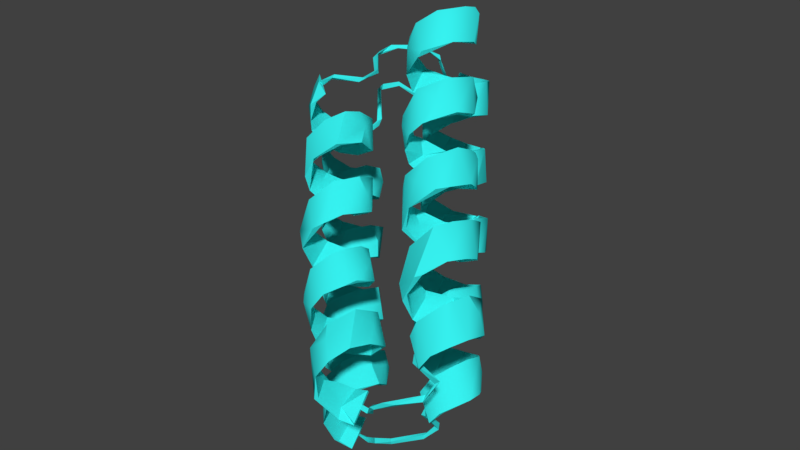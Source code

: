 # Source: dev.blend  (saved by Blender 2.79.0; exported with 4.5.12 LTS)
import bpy
from mathutils import Matrix  # noqa: F401  (used for matrix-valued properties, if any)

bpy.ops.wm.read_factory_settings(use_empty=True)
scene = bpy.context.scene
scene.name = 'Scene'

# ---- collections
col_collection_1 = bpy.data.collections.new('Collection 1'); scene.collection.children.link(col_collection_1)

# ---- materials (node trees are filled in below, after node groups)
mat_mat_d49_001 = bpy.data.materials.new('mat_D49.001')
mat_mat_d49_001.alpha_threshold = 0.0
mat_mat_d49_001.use_transparent_shadow = False
mat_mat_d49_001.diffuse_color = (0.03746, 0.8742, 0.863, 1.0)
mat_mat_d49_001.roughness = 0.5

# ---- node groups
ng_auto_smooth = bpy.data.node_groups.new('Auto Smooth', 'GeometryNodeTree')
_s = ng_auto_smooth.interface.new_socket(name='Geometry', in_out='OUTPUT', socket_type='NodeSocketGeometry')
_s = ng_auto_smooth.interface.new_socket(name='Geometry', in_out='INPUT', socket_type='NodeSocketGeometry')
_s = ng_auto_smooth.interface.new_socket(name='Angle', in_out='INPUT', socket_type='NodeSocketFloat')
_s.subtype = 'ANGLE'
_s.min_value = 0.0
_s.max_value = 3.142
ng_auto_smooth.is_modifier = True
_N = ng_auto_smooth.nodes; _L = ng_auto_smooth.links
n0 = _N.new('NodeGroupOutput'); n0.name = 'Group Output'; n0.location = (480, -100)
n1 = _N.new('NodeGroupInput'); n1.name = 'Group Input'; n1.location = (-420, -300)
n2 = _N.new('NodeGroupInput'); n2.name = 'Group Input.001'; n2.location = (-60, -100)
n3 = _N.new('GeometryNodeSetShadeSmooth'); n3.name = 'Set Shade Smooth'; n3.location = (120, -100)
n3.domain = 'EDGE'
n4 = _N.new('GeometryNodeSetShadeSmooth'); n4.name = 'Set Shade Smooth.001'; n4.location = (300, -100)
n5 = _N.new('GeometryNodeInputMeshEdgeAngle'); n5.name = 'Edge Angle'; n5.location = (-420, -220)
n6 = _N.new('GeometryNodeInputEdgeSmooth'); n6.name = 'Is Edge Smooth'; n6.location = (-60, -160)
n7 = _N.new('GeometryNodeInputShadeSmooth'); n7.name = 'Is Face Smooth'; n7.location = (-240, -340)
n8 = _N.new('FunctionNodeBooleanMath'); n8.name = 'Boolean Math'; n8.location = (-60, -220)
n9 = _N.new('FunctionNodeCompare'); n9.name = 'Compare'; n9.location = (-240, -180)
n9.operation = 'LESS_EQUAL'
_L.new(n5.outputs[0], n9.inputs[0])
_L.new(n4.outputs[0], n0.inputs[0])
_L.new(n1.outputs[1], n9.inputs[1])
_L.new(n9.outputs[0], n8.inputs[0])
_L.new(n7.outputs[0], n8.inputs[1])
_L.new(n2.outputs[0], n3.inputs[0])
_L.new(n6.outputs[0], n3.inputs[1])
_L.new(n3.outputs[0], n4.inputs[0])
_L.new(n8.outputs[0], n3.inputs[2])
n0.is_active_output = True

# ---- material node trees

# ---- world
world_world = bpy.data.worlds.new('World'); scene.world = world_world
world_world.color = (0.05088, 0.05088, 0.05088)
world_world.use_sun_shadow = False
world_world.sun_shadow_jitter_overblur = 0.0
world_world.cycles.sampling_method = 'MANUAL'

# ---- meshes
me_d49_001 = bpy.data.meshes.new('D49.001')
me_d49_001.from_pydata([(-1.261, 6.977, 14.54), (1.606, 6.691, 14.69), (1.916, 6.811, 14.51), (-1.189, 7.257, 14.33), (1.69, 7.074, 14.79), (-1.246, 7.277, 14.7), (2.36, 6.057, 14.81), (2.341, 6.364, 15.64), (2.147, 4.96, 16.42), (-1.054, 2.808, 14.08), (-1.403, 2.988, 13.22), (0.4748, 4.913, 11.06), (1.616, 5.106, 10.96), (3.839, 1.097, 12.7), (2.283, -0.4864, 11.97), (1.855, -1.538, 9.558), (7.112, 0.09173, 8.002), (5.369, -3.277, 8.71), (4.127, -3.927, 7.348), (9.212, -2.312, 4.922), (10.1, -5.911, 5.443), (12.28, -7.608, 2.92), (12.12, -9.07, 3.09), (0.9369, 3.365, 16.27), (3.177, 4.699, 11.31), (1.264, 0.5557, 7.992), (3.195, 1.69, 6.972), (5.014, 1.864, 7.186), (3.748, -3.696, 6.259), (5.232, -1.99, 3.525), (9.597, -3.865, 5.821), (6.631, -7.129, 2.524), (11.73, -9.597, 2.911), (2.001, 5.256, 16.24), (-0.2989, 2.575, 15.32), (-0.6584, 4.288, 11.49), (2.069, -0.3863, 11.55), (1.058, -0.4602, 9.756), (3.778, 1.651, 7.111), (5.679, 1.397, 7.63), (6.35, -1.79, 9.081), (4.046, -2.994, 4.665), (5.884, -1.865, 3.663), (7.749, -1.752, 3.988), (9.234, -2.917, 5.267), (7.309, -7.323, 4.508), (7.631, -6.034, 0.8195), (9.31, -5.257, 0.5658), (11.91, -5.726, 1.698), (10.14, -10.72, 0.6225), (-1.167, 3.255, 13.09), (-0.3552, 3.435, 11.53), (0.6194, 3.654, 10.5), (4.127, 3.369, 12.2), (4.602, 1.846, 11.34), (3.318, 0.5209, 12.46), (1.689, 0.7707, 7.873), (2.557, -0.09592, 7.071), (6.602, 0.07574, 8.512), (5.61, -4.173, 7.206), (8.626, -2.892, 3.489), (9.131, -5.227, 6.069), (9.763, -5.823, 5.027), (8.32, -6.43, 5.662), (8.341, -7.579, 4.177), (11.84, -6.055, 1.882), (11.5, -9.715, 2.58), (2.011, 4.307, 15.65), (3.754, -0.2052, 11.32), (4.193, -1.373, 10.46), (1.911, -0.8266, 9.813), (5.866, 0.3576, 6.202), (7.134, -1.111, 7.742), (6.265, -3.347, 8.02), (5.107, -4.556, 6.059), (4.553, -3.705, 4.858), (5.245, -3.626, 3.848), (5.859, -4.428, 2.903), (9.756, -3.749, 3.744), (9.667, -4.604, 5.195), (9.707, -7.001, 4.679), (6.923, -6.83, 2.076), (8.148, -6.702, 0.7304), (9.188, -6.633, 0.08078), (12.43, -8.938, 2.284), (12.2, -10.42, 1.587), (3.188, 4.85, 13.98), (2.094, 2.905, 14.89), (0.314, 2.453, 14.73), (0.01257, 2.12, 13.58), (-0.1329, 1.971, 12.36), (1.834, 3.701, 9.77), (3.147, 4.065, 10.76), (4.028, 3.196, 10.75), (5.275, 0.3934, 10.67), (2.059, -0.813, 8.413), (4.513, 0.7155, 6.39), (3.758, -0.2108, 5.279), (7.419, -0.5558, 6.146), (7.407, -2.316, 7.722), (7.749, -3.805, 7.542), (6.62, -3.34, 2.856), (10.91, -6.113, 4.357), (9.402, -8.65, 3.742), (7.932, -7.96, 2.955), (8.448, -8.95, 2.113), (8.097, -8.044, 1.277), (10.73, -6.248, 0.04153), (12.49, -7.091, 1.169), (13.57, -8.038, 0.7001), (12.01, -11.29, 0.7063), (4.128, 3.197, 9.285), (2.559, -2.059, 8.089), (2.446, -1.486, 6.859), (8.007, -1.281, 6.705), (8.199, -2.108, 7.272), (6.051, -4.155, 2.421), (10.97, -5.064, 3.924), (8.462, -8.397, 0.02297), (10.52, -6.968, -1.132), (13.88, -9.712, 1.385), (13.41, -10.93, 1.267), (-0.01504, 1.218, 12.01), (-0.02669, 1.94, 10.47), (1.424, 3.294, 9.047), (5.324, 2.045, 10.19), (3.067, -2.23, 9.405), (3.177, -0.7067, 5.754), (5.731, -5.491, 6.036), (5.318, -5.243, 4.321), (10.12, -3.751, 2.98), (10.43, -7.465, 4.572), (8.15, -9.026, 1.585), (12.22, -6.978, -0.5797), (12.67, -6.805, -0.485), (13.83, -8.02, 0.8536), (3.353, 4.436, 14.26), (2.848, 2.707, 14.58), (1.973, 2.843, 15.63), (1.362, 1.154, 14.02), (1.067, 1.109, 13.51), (-0.0659, 2.241, 10.0), (1.518, 4.417, 9.832), (4.457, 3.533, 10.73), (5.379, -0.01017, 10.94), (3.845, -1.785, 10.28), (5.611, 0.2459, 5.284), (7.35, -0.1817, 5.917), (7.214, -4.591, 7.512), (5.045, -5.355, 4.141), (8.538, -3.394, 2.119), (8.531, -6.473, 5.973), (9.054, -8.997, 3.63), (7.299, -8.339, 2.236), (9.861, -5.096, 0.4559), (13.22, -7.733, 2.063), (-0.3107, 1.708, 13.73), (3.747, 3.553, 9.105), (4.428, 2.907, 12.4), (3.936, -0.5247, 11.73), (5.917, 1.473, 7.661), (6.655, -1.56, 9.268), (5.487, -4.587, 7.543), (8.043, -3.245, 1.934), (7.895, -1.57, 3.762), (9.246, -7.704, -0.7894), (8.148, -6.737, -0.1018), (10.6, -10.67, 1.803), (12.66, -11.87, 0.7996), (2.646, 5.702, 13.56), (1.966, 6.372, 16.03), (12.09, -12.26, -0.1468), (11.19, -11.61, 0.1645), (10.93, -10.38, -4.183), (6.046, -10.48, -7.015), (6.713, -10.96, -6.753), (11.1, -11.62, -0.5012), (11.54, -9.949, -2.758), (9.77, -11.78, -4.165), (8.984, -12.09, -4.185), (7.931, -12.09, -5.012), (10.95, -10.11, -3.747), (9.011, -11.83, -4.318), (5.931, -10.56, -6.615), (6.777, -10.73, -6.484), (11.06, -11.16, 0.1512), (10.98, -11.07, -1.051), (11.54, -9.533, -2.912), (11.01, -9.79, -3.959), (7.98, -11.73, -5.002), (11.19, -11.19, -0.516), (11.85, -9.814, -2.5), (8.384, -12.18, -4.945), (7.138, -10.84, -6.643), (5.938, -10.85, -6.805), (5.249, -12.16, -7.264), (5.733, -11.43, -1.778), (4.147, -7.613, -4.975), (0.777, -9.49, -4.23), (1.346, -9.204, -0.4509), (1.166, -4.373, -2.089), (-3.033, -6.639, 0.5065), (-0.5959, -4.982, 3.328), (-3.751, 1.037, 7.214), (-3.849, 1.979, 4.948), (-10.17, 2.745, 6.346), (-8.861, 0.6207, 5.693), (2.119, -8.094, -0.0413), (-0.1551, -4.237, -2.645), (-2.851, -5.663, -1.729), (-0.2094, -3.657, 3.072), (-0.3274, -2.246, 2.594), (-3.89, -1.939, 6.764), (-3.263, 0.07991, 6.402), (-7.076, 1.762, 3.965), (-8.591, 0.3476, 7.954), (6.247, -11.71, -7.526), (4.253, -13.17, -3.73), (6.084, -9.831, -2.11), (6.126, -8.891, -2.686), (5.681, -8.255, -3.433), (0.6626, -9.807, -3.246), (2.121, -5.191, -0.9732), (-1.99, -6.611, 2.429), (-1.562, -1.395, 1.725), (-5.002, -1.98, 1.493), (-5.721, -3.003, 2.93), (-5.743, -3.397, 4.194), (-3.814, -1.534, 6.577), (-5.633, 2.243, 3.999), (-8.027, 1.253, 4.427), (-8.819, 0.5221, 6.512), (4.984, -11.6, -6.651), (3.643, -12.24, -3.899), (4.956, -12.58, -2.519), (4.395, -7.562, -3.713), (3.858, -7.864, -4.919), (1.637, -8.943, -4.793), (0.7875, -9.854, -1.483), (0.7261, -8.636, -0.4867), (0.8728, -7.636, 0.2706), (2.469, -6.975, -0.1119), (-1.569, -4.642, -2.593), (-2.843, -5.876, -1.204), (-2.708, -6.557, 1.026), (-1.276, -5.769, 2.827), (-1.301, -3.465, 3.895), (-0.4526, -2.449, 2.623), (-5.091, -3.111, 5.666), (-4.832, -2.782, 5.817), (-7.119, 2.781, 4.902), (-8.26, 0.635, 8.157), (4.291, -13.02, -5.478), (3.386, -11.49, -5.254), (3.826, -11.79, -2.642), (4.194, -10.93, -1.738), (2.803, -7.213, -4.236), (1.835, -5.745, -0.06771), (-2.387, -4.225, -1.223), (-3.458, -5.007, 0.1807), (-2.64, -0.6189, 2.445), (-3.332, 0.4292, 3.052), (-3.439, -1.339, 1.134), (-4.289, -0.2059, 2.398), (-5.059, -1.409, 2.105), (-5.891, -1.541, 3.025), (-5.498, -1.722, 6.444), (-4.35, 1.535, 6.542), (-3.659, 1.51, 5.246), (-4.911, 2.616, 6.278), (-8.742, 1.559, 5.679), (-9.308, 1.615, 7.27), (5.007, -8.7, -1.925), (1.803, -6.298, -3.908), (1.117, -7.354, -4.147), (0.7145, -8.72, -3.891), (-0.01218, -8.702, -2.899), (-0.5434, -8.568, -1.788), (-1.388, -8.318, -1.83), (0.333, -3.72, -0.4982), (-1.16, -4.129, -1.872), (-3.476, -3.609, -0.2914), (-3.21, -5.627, 1.93), (-2.96, -5.161, 3.244), (-1.36, -4.626, 3.482), (-1.411, -2.067, 4.062), (-6.524, -1.626, 4.094), (-5.804, -2.53, 4.97), (-7.079, -1.467, 5.885), (-6.231, -0.952, 7.35), (-3.996, 0.3531, 6.7), (-5.694, 2.556, 4.798), (-7.22, 4.053, 5.447), (-8.291, 2.881, 5.295), (-10.14, 2.383, 8.465), (4.617, -9.712, -6.407), (2.279, -11.39, -4.188), (3.161, -10.84, -1.305), (4.242, -7.492, -1.427), (3.471, -6.29, -2.758), (-0.3217, -7.168, -3.872), (0.3712, -6.604, 1.295), (0.64, -6.196, 1.549), (0.8523, -4.76, 1.258), (-1.635, -2.826, -0.7392), (-4.377, -4.94, 2.232), (-2.651, -4.169, 4.658), (-5.591, 0.1924, 2.765), (-6.524, -0.3151, 3.173), (-5.068, -0.3494, 7.366), (-4.821, 1.658, 7.932), (-9.852, 2.933, 6.367), (5.619, -9.514, -6.301), (3.571, -10.39, -5.944), (3.933, -9.335, -0.7923), (4.169, -9.074, -0.5466), (3.253, -5.939, -3.255), (0.4657, -3.521, 0.4034), (-3.817, -3.666, -0.3625), (-4.49, -4.462, 0.9023), (-3.748, -5.093, 3.556), (-1.936, -0.2745, 4.11), (-3.221, 0.6182, 2.916), (-5.209, 0.4689, 2.51), (-7.21, -1.171, 4.22), (-4.952, 3.23, 6.862), (-6.177, 3.903, 5.887), (-6.289, 4.138, 5.554), (-10.29, 2.544, 7.338), (2.276, -11.58, -3.126), (3.973, -11.83, -1.619), (4.248, -6.928, -1.762), (1.407, -6.294, -4.244), (1.714, -7.425, -4.956), (-1.009, -7.76, -3.071), (-0.9419, -8.049, 0.1953), (0.181, -7.105, 1.354), (-1.799, -2.617, -0.9559), (-2.343, -4.017, 5.017), (-1.525, -2.162, 4.982), (-0.6812, -2.259, 3.914), (-6.715, -2.072, 3.343), (-7.143, -1.665, 6.281), (-6.031, -0.864, 7.734), (-5.154, 0.4335, 8.239), (-8.661, 3.628, 5.342), (3.085, -10.69, -5.904), (4.046, -13.16, -5.583), (5.523, -8.857, -1.506), (5.946, -8.107, -3.231), (1.785, -8.794, -5.142), (-0.4845, -9.296, -1.727), (2.563, -7.155, 0.1945), (1.883, -4.947, 0.3686), (2.431, -5.156, -0.7987), (-0.0252, -2.985, -0.1879), (-3.907, -5.972, 1.344), (-1.381, -6.096, 2.848), (-1.464, -0.8622, 2.212), (-3.075, -1.093, 0.9575), (-5.542, -0.6779, 1.994), (-8.034, 2.846, 4.438), (-9.758, 1.308, 7.285), (5.67, -9.686, -6.078), (6.281, -11.78, -7.299), (-7.667, 1.046, 8.816), (-9.71, 2.579, 9.489), (-8.079, 2.475, 9.87), (-6.37, 4.196, 9.512), (-6.791, 5.577, 9.598), (-8.093, 6.928, 10.03), (-7.97, 7.381, 10.25), (-7.836, 8.843, 10.64), (-5.778, 9.619, 10.87), (-4.533, 10.83, 10.01), (-4.351, 10.74, 9.62), (-4.517, 11.91, 7.753), (-8.898, 1.792, 9.37), (-7.972, 2.163, 9.717), (-4.927, 9.932, 10.46), (-6.708, 3.706, 9.236), (-6.47, 5.628, 9.781), (-7.973, 7.991, 10.24), (-7.231, 8.927, 10.48), (-8.237, 2.339, 9.479), (-8.25, 7.764, 9.979), (-5.469, 9.987, 10.49), (-4.675, 11.72, 7.648), (-6.81, 4.024, 9.398), (-6.511, 5.764, 9.436), (-7.499, 9.183, 10.41), (-4.739, 10.82, 9.691), (-4.439, 12.22, 6.942), (-8.388, 8.082, 10.21), (-4.895, 11.95, 7.93), (-8.679, 1.909, 9.037), (-8.794, 1.52, 9.382), (-4.076, 12.11, 7.219), (-4.387, 12.57, 7.099), (-0.2871, 11.26, 8.674), (-0.6864, 9.112, 8.937), (-2.467, 7.74, 7.942), (-3.535, 7.89, 6.837), (-3.807, 9.33, 4.415), (-1.566, 4.737, 2.501), (-1.895, 5.897, 0.3771), (-0.3137, 6.185, -1.769), (-0.2273, 7.266, -0.9056), (3.819, 6.276, 0.1027), (5.285, -0.3495, -2.628), (3.785, -1.517, -3.902), (8.684, -1.11, -6.441), (8.581, -2.35, -6.114), (7.175, -4.671, -7.063), (-4.226, 13.12, 8.032), (-2.041, 13.17, 7.942), (0.08345, 10.28, 3.55), (1.607, 8.714, 4.349), (0.3255, 5.615, 4.417), (2.156, 7.482, -0.6533), (3.89, 4.492, 0.8378), (2.721, 2.715, 0.5851), (3.698, 4.181, -4.848), (6.054, 1.89, -2.978), (4.798, 0.3984, -8.038), (6.087, 0.707, -8.086), (7.572, 0.39, -7.604), (8.214, -3.557, -6.222), (-1.326, 8.502, 8.718), (-4.014, 7.999, 6.094), (-3.858, 8.333, 5.878), (1.585, 2.086, -0.1666), (0.3984, 2.332, -2.877), (1.775, 3.733, -4.58), (3.714, 3.988, -4.658), (8.468, -1.263, -6.473), (7.871, -3.824, -6.596), (6.273, -4.815, -8.6), (-3.173, 13.29, 7.83), (-1.086, 12.46, 8.27), (-0.4036, 10.61, 8.747), (-2.451, 7.331, 6.171), (-2.797, 10.17, 3.719), (-2.582, 8.935, 3.127), (1.219, 9.119, 4.219), (1.286, 6.762, 4.681), (1.605, 6.789, 3.604), (1.195, 5.56, 3.334), (-0.5835, 5.049, 3.765), (-1.624, 5.092, 1.983), (-1.528, 6.144, 0.247), (2.297, 6.344, -1.766), (3.532, 6.152, 0.1225), (3.549, 4.227, 0.7201), (0.6664, 2.425, -2.818), (0.9119, 3.135, -3.894), (6.115, 1.525, -3.74), (5.407, 0.1446, -2.658), (4.828, -1.347, -4.023), (3.604, -1.435, -4.489), (3.695, -0.3554, -7.568), (5.063, -0.8444, -8.579), (6.967, -4.563, -7.539), (-4.169, 11.19, 6.24), (-2.262, 12.32, 6.914), (-0.2407, 9.584, 7.607), (-0.08367, 9.665, 2.986), (1.884, 8.2, 1.871), (0.6896, 4.477, 2.525), (-0.5254, 3.909, -0.5593), (-0.2716, 6.339, -0.9629), (0.9927, 6.42, -1.637), (3.99, 4.976, -0.7403), (4.338, 3.586, -0.7819), (3.107, 2.586, -0.1334), (0.992, 1.999, -1.089), (1.513, 1.914, -4.138), (4.607, 2.946, -5.298), (5.484, 3.301, -3.742), (6.252, 0.3021, -3.852), (4.239, -2.404, -6.86), (4.154, -0.9999, -7.736), (7.037, -0.109, -8.327), (7.728, -0.04775, -7.35), (8.667, -2.988, -6.993), (9.106, -4.014, -7.774), (6.424, -4.617, -8.743), (-1.672, 11.79, 5.746), (-0.8075, 11.45, 6.724), (0.31, 8.503, 6.688), (-1.831, 7.769, 7.399), (-2.942, 7.386, 4.549), (-3.28, 8.728, 4.113), (0.9027, 8.932, 2.803), (-0.8816, 4.644, 0.723), (-0.2615, 4.63, -1.711), (-0.3246, 4.76, -2.013), (4.641, 4.866, -1.952), (2.691, 1.699, -0.9066), (4.044, 1.207, -1.207), (2.158, 0.9639, -1.994), (2.278, 2.105, -5.318), (3.524, 2.139, -6.551), (7.293, 0.4389, -4.875), (6.202, -0.9135, -4.127), (4.328, -2.123, -5.466), (4.606, -2.508, -8.622), (6.122, -0.7458, -9.229), (9.047, -1.708, -8.171), (-3.421, 11.63, 5.867), (-0.2725, 7.331, 6.473), (-0.3347, 7.004, 6.517), (-2.695, 6.486, 4.516), (-2.712, 7.867, 2.262), (-1.497, 9.128, 2.215), (2.628, 6.369, 2.467), (2.704, 5.902, 2.681), (0.2611, 3.504, 1.222), (3.887, 5.499, -2.338), (5.863, 2.255, -5.235), (5.923, 2.331, -6.157), (6.896, -1.317, -4.361), (5.878, -2.616, -4.954), (9.208, -1.464, -9.075), (8.921, -5.54, -8.761), (-3.159, 11.93, 5.612), (-0.8883, 11.68, 5.817), (0.1696, 10.51, 6.243), (-1.039, 6.442, 6.25), (-2.162, 6.45, 5.106), (-2.921, 7.282, 3.109), (1.576, 5.815, -2.72), (5.039, 3.596, -1.298), (4.388, 1.52, -0.9276), (2.658, 0.2751, -2.011), (1.539, 0.2592, -3.721), (1.95, 1.311, -5.673), (5.683, -2.934, -4.857), (4.302, -2.774, -8.417), (7.902, -0.9146, -9.839), (9.881, -2.619, -8.359), (-1.145, 12.89, 8.054), (0.5664, 10.37, 6.381), (0.5614, 8.496, 6.894), (-3.203, 7.373, 2.898), (-1.798, 8.736, 1.506), (-2.404, 9.571, 2.348), (0.03946, 9.067, 1.199), (2.104, 8.362, 1.865), (1.398, 4.058, 2.357), (-0.06401, 3.252, 1.042), (2.05, 6.087, -2.879), (4.229, 5.632, -2.273), (1.005, 1.741, -0.754), (5.935, 2.989, -4.958), (7.343, 1.002, -4.978), (6.191, -1.062, -10.03), (8.285, -0.1102, -8.48), (8.836, -5.859, -8.703), (-2.167, 12.78, 6.641), (-2.688, 6.876, 6.366), (-1.357, 10.57, 3.387), (0.9564, 4.603, 3.547), (-1.06, 4.286, -0.4886), (0.2143, 5.353, -2.597), (1.745, 7.717, -0.9181), (2.688, 1.303, -0.5296), (1.67, 0.4629, -4.235), (1.69, 2.598, -5.316), (3.921, 2.444, -6.733), (6.667, 0.2623, -3.5), (5.224, -3.163, -5.635), (4.536, -3.282, -6.614), (2.991, -1.496, -5.595), (3.049, -1.013, -6.594), (5.041, -1.922, -9.451), (4.224, -0.8346, -8.641), (6.013, 0.04815, -9.18), (10.07, -4.009, -8.024), (8.241, -6.223, -9.558), (7.052, -3.568, -12.26), (6.123, -4.157, -13.23), (4.708, -6.113, -13.22), (1.791, -5.429, -14.95), (6.168, -4.099, -12.85), (6.906, -5.441, -9.929), (6.861, -3.773, -11.9), (4.721, -6.218, -12.94), (3.109, -6.142, -13.44), (1.506, -5.324, -14.65), (7.24, -5.39, -9.09), (6.086, -3.747, -12.89), (4.557, -5.983, -12.87), (7.129, -3.572, -11.63), (1.572, -5.068, -14.78), (7.272, -5.436, -9.88), (7.078, -5.115, -9.827), (4.541, -5.878, -13.15), (3.345, -6.406, -13.66), (3.363, -6.104, -13.68), (0.7234, -5.24, -14.96), (-1.899, -6.308, -10.48), (-5.342, 4.307, -5.693), (-7.492, 4.109, -6.298), (-9.152, 3.393, -5.801), (-7.986, 7.32, -2.344), (-10.16, 8.654, -2.4), (0.9676, -6.341, -15.42), (-0.2288, -6.952, -14.8), (-5.306, 0.7254, -9.762), (-6.814, -0.388, -8.793), (-4.437, 0.5782, -3.864), (-9.104, 2.137, -2.06), (-7.013, 5.379, -0.9253), (-12.64, 5.765, -1.126), (-12.25, 5.164, 0.7965), (-0.04676, -7.856, -11.28), (1.317, -2.647, -11.43), (0.3581, -2.329, -12.08), (-0.4676, -2.421, -12.32), (-3.587, -4.2, -11.17), (-3.376, -4.077, -11.02), (-3.258, -4.565, -8.712), (-1.284, -1.765, -6.974), (-1.483, 0.2444, -8.061), (-5.616, 0.4335, -9.436), (-6.761, -0.6554, -8.169), (-6.646, -1.211, -6.34), (-3.972, 2.554, -4.338), (-5.516, 4.111, -5.642), (-8.948, 3.387, -5.592), (-9.633, 2.15, -3.661), (-7.302, 6.636, -1.718), (-9.559, 7.757, -3.006), (-10.93, 7.266, -2.946), (0.1139, -6.787, -14.83), (-0.4552, -7.826, -12.88), (0.8989, -7.189, -10.26), (1.433, -6.341, -9.929), (1.296, -4.618, -9.609), (2.116, -4.416, -9.985), (1.902, -3.389, -10.71), (0.9703, -3.241, -9.695), (-2.368, -3.254, -12.26), (-3.536, -4.611, -9.844), (-3.108, -3.258, -7.423), (-2.515, -3.839, -7.475), (-1.67, -2.639, -7.132), (-1.392, -1.56, -7.286), (-1.87, 0.365, -8.349), (-3.25, 0.989, -9.405), (-6.267, 1.129, -8.416), (-5.403, -0.6554, -4.57), (-4.493, 0.8953, -4.046), (-4.28, 2.807, -4.598), (-9.585, 2.577, -4.744), (-7.76, 5.372, -0.5138), (-11.74, 6.725, -2.451), (0.3073, -2.015, -9.998), (-1.63, -1.834, -11.55), (-4.497, -3.231, -8.377), (-2.938, -2.231, -6.748), (-2.366, -0.7634, -6.627), (-4.692, 1.256, -9.009), (-7.408, 0.7498, -7.184), (-7.067, -0.2232, -5.273), (-5.19, 2.059, -3.393), (-6.606, 4.847, -4.902), (-7.962, 5.28, -4.93), (-9.853, 3.858, -4.29), (-9.513, 2.863, -1.917), (-9.299, 3.529, -0.8948), (-7.904, 3.085, -0.9691), (-9.043, 4.385, -0.03283), (-8.115, 6.772, -0.6017), (-8.679, 7.744, 0.2113), (-10.96, 8.137, -1.896), (-12.11, 8.146, -1.402), (-12.76, 6.473, -0.729), (-12.84, 6.353, 1.314), (-0.7769, -4.49, -14.03), (-1.599, -5.358, -12.95), (-0.4298, -6.523, -13.88), (-0.8957, -6.824, -11.53), (-0.2373, -6.415, -10.14), (-3.037, -1.871, -11.3), (-4.174, -3.389, -9.751), (-5.047, -2.273, -10.12), (-2.961, 0.7163, -6.01), (-3.125, 1.344, -7.361), (-3.788, 2.213, -7.247), (-8.327, 0.5133, -5.333), (-6.341, 5.626, -3.684), (-8.781, 5.955, 0.8635), (-9.784, 7.965, -2.197), (-9.811, 9.2, -0.8159), (-0.3991, -4.463, -13.95), (-0.06074, -5.574, -9.28), (0.144, -4.007, -8.354), (0.4465, -3.476, -8.203), (0.3967, -1.777, -9.099), (-5.362, -2.964, -8.59), (-5.366, 2.687, -7.995), (-7.605, 0.364, -3.664), (-6.815, 0.3031, -3.973), (-5.447, 3.395, -2.359), (-5.333, 3.457, -3.278), (-10.49, 3.674, -3.02), (-9.558, 4.472, 0.6482), (-9.053, 8.135, -0.9724), (-11.07, 9.32, -1.194), (-13.9, 6.926, 1.835), (-1.955, -5.731, -12.39), (-1.657, -6.075, -10.05), (-0.6246, -5.438, -8.664), (-3.216, -1.041, -11.26), (-3.183, -0.8748, -5.555), (-7.519, 1.881, -7.821), (-6.264, 1.346, -2.312), (-9.913, 5.52, -4.722), (-10.25, 5.27, -4.322), (-10.92, 3.814, -1.326), (-10.48, 3.879, -0.3223), (-13.64, 8.067, -0.3861), (-14.03, 7.385, 0.7314), (-1.427, -6.638, -13.37), (-1.498, -0.6121, -10.75), (-0.9399, -0.5585, -10.64), (-2.194, -2.961, -12.64), (-4.899, -2.126, -10.63), (-4.452, -3.98, -8.547), (-4.54, -2.733, -6.396), (-2.784, -2.478, -6.285), (-1.974, 0.5348, -6.867), (-3.796, 2.505, -7.431), (-7.161, 1.976, -7.732), (-6.909, -1.377, -6.236), (-6.127, 1.851, -2.291), (-4.596, 3.279, -3.422), (-5.863, 5.431, -3.476), (-7.697, 6.088, -4.564), (-11.13, 4.29, -3.267), (-10.59, 3.039, -3.498), (-11.0, 3.544, -1.086), (-7.607, 3.434, -0.616), (-8.422, 6.335, 0.9953), (-8.75, 8.404, -0.093), (-12.52, 8.87, -1.254), (-11.79, 6.947, -2.763), (0.5899, -5.002, -14.99), (-0.3627, -6.837, -9.817), (1.375, -6.634, -9.705), (1.286, -4.24, -8.882), (1.032, -2.011, -10.28), (-1.635, -1.491, -11.98), (-4.289, -2.296, -6.162), (-2.814, 1.241, -6.105), (-2.905, 1.23, -9.417), (-5.366, 1.899, -9.093), (-8.479, 0.5036, -5.845), (-5.817, -1.157, -4.737), (-7.665, 5.267, -5.655), (-9.363, 3.122, -0.5392), (-7.823, 7.727, -0.8263), (-13.62, 6.497, -0.3271), (0.4867, -4.154, -14.02), (-11.47, 5.517, 1.85), (-11.41, 5.781, 1.748), (-13.35, 7.03, 2.808), (-13.09, 6.535, 2.743), (-12.55, 6.357, 2.414), (-10.42, 8.536, 2.683), (-10.3, 12.79, 5.676), (-11.73, 6.851, 3.037), (-10.22, 8.263, 2.829), (-9.622, 9.704, 3.697), (-10.18, 12.57, 6.025), (-10.19, 8.343, 2.471), (-10.54, 10.38, 5.57), (-8.633, 14.17, 4.452), (-11.77, 6.46, 2.864), (-11.82, 6.801, 2.677), (-9.779, 9.523, 3.104), (-10.67, 11.13, 6.103), (-10.7, 10.87, 5.649), (-10.06, 12.46, 5.709), (-10.98, 10.76, 5.676), (-9.937, 9.441, 3.511), (-8.856, 14.11, 4.154), (-12.22, 6.285, 2.185), (-8.923, 14.35, 4.429)], [], [(1, 0, 3), (2, 1, 3), (6, 1, 2), (2, 3, 4), (4, 3, 5), (6, 2, 4), (1, 5, 0), (4, 5, 1), (6, 4, 1), (0, 5, 3), (8, 136, 7), (138, 137, 8), (139, 138, 23), (156, 139, 34), (10, 156, 9), (11, 124, 35), (142, 124, 11), (157, 142, 12), (143, 157, 24), (158, 143, 53), (159, 144, 13), (15, 126, 14), (25, 113, 37), (127, 113, 25), (27, 146, 26), (160, 147, 27), (161, 115, 16), (162, 148, 17), (28, 149, 18), (41, 149, 28), (29, 116, 41), (30, 117, 19), (151, 20, 61), (153, 152, 45), (118, 153, 31), (166, 118, 31), (154, 166, 47), (155, 135, 48), (120, 155, 21), (22, 120, 21), (167, 168, 32), (49, 171, 167), (8, 7, 170), (23, 138, 8), (34, 139, 23), (9, 156, 34), (35, 141, 10), (12, 142, 11), (24, 157, 12), (53, 143, 24), (13, 144, 158), (159, 13, 55), (14, 159, 55), (37, 15, 14), (26, 97, 25), (58, 16, 160), (161, 16, 58), (17, 148, 161), (18, 162, 17), (164, 163, 29), (19, 164, 43), (20, 30, 61), (45, 152, 151), (31, 153, 45), (46, 166, 31), (47, 166, 46), (48, 134, 154), (21, 155, 48), (33, 8, 170), (23, 8, 33), (50, 10, 9), (35, 10, 50), (13, 158, 53), (36, 14, 55), (37, 14, 36), (26, 25, 56), (38, 27, 26), (160, 27, 38), (39, 160, 38), (58, 160, 39), (40, 161, 58), (17, 161, 40), (28, 18, 17), (42, 29, 41), (164, 29, 42), (43, 164, 42), (44, 19, 43), (30, 19, 44), (61, 30, 44), (63, 151, 61), (45, 151, 63), (46, 31, 81), (48, 154, 47), (21, 48, 65), (32, 22, 21), (167, 32, 66), (49, 167, 66), (23, 33, 67), (88, 34, 23), (9, 34, 88), (50, 9, 89), (51, 35, 50), (11, 35, 51), (12, 11, 52), (53, 24, 92), (54, 13, 53), (55, 13, 54), (36, 55, 68), (70, 37, 36), (25, 37, 70), (56, 25, 95), (57, 26, 56), (38, 26, 57), (39, 38, 96), (40, 58, 72), (73, 17, 40), (28, 17, 59), (41, 28, 74), (75, 41, 74), (42, 41, 76), (44, 43, 60), (61, 44, 79), (63, 61, 62), (64, 45, 63), (31, 45, 64), (81, 31, 104), (82, 46, 81), (47, 46, 82), (107, 48, 47), (65, 48, 107), (21, 65, 108), (84, 32, 21), (66, 32, 84), (49, 66, 85), (33, 170, 169), (87, 23, 67), (88, 23, 87), (89, 9, 88), (90, 50, 89), (51, 50, 90), (52, 11, 51), (91, 12, 52), (24, 12, 91), (92, 24, 91), (93, 53, 92), (54, 53, 93), (69, 36, 68), (70, 36, 69), (95, 25, 70), (57, 56, 95), (71, 39, 96), (58, 39, 71), (99, 40, 72), (73, 40, 99), (59, 17, 73), (74, 28, 59), (76, 41, 75), (77, 42, 76), (101, 42, 77), (43, 42, 101), (78, 44, 60), (79, 44, 78), (62, 61, 79), (80, 63, 62), (64, 63, 80), (104, 31, 64), (105, 81, 104), (106, 81, 105), (82, 81, 106), (83, 47, 82), (107, 47, 83), (109, 21, 108), (84, 21, 109), (110, 49, 85), (185, 49, 110), (86, 33, 169), (67, 33, 86), (87, 67, 86), (140, 88, 87), (89, 88, 140), (90, 89, 140), (122, 51, 90), (123, 51, 122), (52, 51, 123), (91, 52, 141), (111, 92, 91), (93, 92, 111), (54, 93, 111), (55, 54, 94), (68, 55, 94), (145, 70, 69), (126, 70, 145), (95, 70, 126), (57, 95, 112), (127, 57, 113), (38, 57, 127), (96, 38, 127), (71, 96, 97), (98, 58, 71), (72, 58, 98), (99, 72, 114), (59, 73, 100), (74, 59, 128), (129, 75, 74), (76, 75, 129), (150, 43, 101), (60, 43, 150), (78, 60, 150), (117, 79, 78), (62, 79, 117), (80, 62, 102), (104, 64, 103), (118, 82, 106), (83, 82, 118), (107, 83, 165), (65, 107, 133), (108, 65, 133), (120, 84, 109), (66, 84, 120), (85, 66, 120), (110, 85, 121), (171, 185, 110), (137, 87, 86), (140, 87, 137), (90, 140, 122), (141, 52, 123), (91, 141, 124), (111, 91, 124), (54, 111, 125), (94, 54, 125), (69, 68, 94), (112, 95, 126), (57, 112, 113), (97, 96, 127), (71, 97, 146), (98, 71, 146), (114, 72, 98), (115, 99, 114), (73, 99, 115), (100, 73, 115), (128, 59, 100), (129, 74, 128), (77, 76, 129), (101, 77, 116), (150, 101, 116), (78, 150, 130), (117, 78, 130), (102, 62, 117), (131, 80, 102), (64, 80, 131), (103, 64, 131), (105, 104, 103), (118, 106, 105), (165, 83, 118), (107, 165, 119), (133, 107, 119), (109, 108, 133), (121, 85, 120), (168, 110, 121), (171, 110, 168), (137, 86, 136), (139, 140, 137), (157, 111, 124), (144, 94, 125), (69, 94, 144), (98, 146, 147), (114, 98, 147), (128, 100, 148), (149, 129, 128), (77, 129, 149), (116, 77, 149), (163, 150, 116), (152, 103, 131), (105, 103, 152), (132, 105, 152), (118, 105, 132), (134, 133, 119), (109, 133, 134), (135, 109, 134), (120, 109, 135), (139, 137, 138), (156, 122, 140), (123, 122, 10), (157, 124, 142), (143, 125, 111), (144, 125, 158), (159, 69, 144), (145, 69, 159), (112, 126, 15), (162, 128, 148), (163, 116, 29), (164, 130, 150), (117, 130, 19), (20, 131, 102), (152, 131, 151), (153, 132, 152), (118, 132, 153), (165, 118, 166), (166, 119, 165), (134, 119, 154), (120, 135, 155), (121, 120, 22), (86, 169, 7), (136, 86, 7), (137, 136, 8), (156, 140, 139), (10, 122, 156), (141, 123, 10), (124, 141, 35), (143, 111, 157), (158, 125, 143), (14, 145, 159), (126, 145, 14), (37, 112, 15), (113, 112, 37), (97, 127, 25), (146, 97, 26), (147, 146, 27), (16, 147, 160), (114, 147, 16), (115, 114, 16), (100, 115, 161), (148, 100, 161), (18, 128, 162), (149, 128, 18), (116, 149, 41), (164, 150, 163), (19, 130, 164), (102, 117, 30), (20, 102, 30), (151, 131, 20), (154, 119, 166), (135, 134, 48), (32, 121, 22), (168, 121, 32), (171, 168, 167), (169, 6, 7), (170, 6, 169), (7, 6, 170), (49, 185, 171), (190, 185, 172), (176, 190, 172), (191, 190, 176), (188, 187, 191), (173, 188, 191), (192, 173, 178), (175, 193, 192), (174, 193, 175), (194, 174, 175), (177, 191, 176), (173, 191, 177), (181, 173, 177), (178, 173, 181), (192, 178, 179), (180, 192, 179), (175, 192, 180), (177, 176, 186), (179, 178, 181), (180, 179, 182), (189, 180, 182), (175, 180, 189), (184, 175, 189), (194, 175, 184), (183, 194, 184), (176, 172, 185), (186, 176, 185), (187, 177, 186), (181, 177, 187), (179, 181, 188), (186, 185, 190), (187, 186, 190), (191, 187, 190), (188, 181, 187), (182, 179, 188), (193, 184, 189), (174, 184, 193), (183, 184, 174), (182, 188, 173), (192, 182, 173), (189, 182, 192), (193, 189, 192), (194, 183, 174), (195, 295, 216), (347, 346, 195), (329, 347, 217), (330, 329, 217), (315, 330, 196), (348, 315, 196), (349, 348, 219), (333, 332, 197), (300, 333, 350), (221, 278, 198), (351, 278, 221), (335, 351, 238), (207, 336, 199), (352, 336, 207), (200, 355, 354), (337, 355, 200), (208, 337, 200), (242, 337, 208), (209, 318, 242), (319, 318, 209), (356, 319, 209), (357, 338, 223), (210, 339, 202), (340, 339, 210), (321, 340, 211), (359, 322, 358), (360, 323, 359), (341, 360, 225), (342, 341, 227), (248, 342, 227), (212, 343, 248), (204, 203, 268), (361, 327, 229), (205, 361, 230), (362, 205, 206), (365, 396, 215), (234, 330, 217), (196, 330, 234), (218, 348, 196), (219, 348, 218), (197, 316, 349), (350, 333, 197), (238, 351, 221), (354, 353, 352), (201, 356, 209), (223, 356, 201), (211, 340, 210), (224, 358, 211), (359, 358, 224), (225, 360, 359), (226, 341, 225), (227, 341, 226), (213, 203, 212), (268, 203, 213), (229, 327, 204), (214, 361, 229), (230, 361, 214), (206, 205, 230), (362, 206, 231), (215, 362, 231), (252, 347, 195), (217, 347, 252), (220, 349, 219), (197, 349, 220), (350, 197, 236), (198, 350, 237), (221, 198, 237), (241, 352, 207), (354, 352, 241), (222, 354, 241), (200, 354, 222), (242, 208, 200), (201, 209, 243), (223, 201, 244), (357, 223, 244), (202, 357, 245), (247, 211, 210), (224, 211, 247), (262, 359, 224), (225, 359, 262), (248, 227, 226), (249, 212, 248), (228, 212, 249), (213, 212, 228), (229, 204, 268), (251, 215, 231), (365, 215, 251), (232, 216, 364), (195, 216, 232), (252, 195, 232), (233, 217, 252), (234, 217, 233), (196, 234, 254), (218, 196, 255), (220, 219, 272), (235, 197, 220), (236, 197, 235), (350, 236, 256), (221, 237, 275), (238, 221, 276), (207, 199, 239), (241, 207, 240), (222, 241, 257), (280, 242, 200), (209, 242, 280), (243, 209, 258), (259, 201, 243), (244, 201, 259), (357, 244, 282), (202, 245, 284), (210, 202, 284), (247, 210, 246), (262, 224, 260), (226, 225, 264), (287, 248, 226), (249, 248, 287), (228, 249, 266), (268, 213, 290), (291, 229, 268), (214, 229, 291), (230, 214, 250), (270, 206, 230), (231, 206, 270), (251, 231, 271), (232, 364, 363), (253, 252, 232), (233, 252, 253), (254, 234, 233), (255, 196, 254), (272, 219, 218), (298, 220, 272), (235, 220, 298), (273, 350, 256), (237, 350, 273), (274, 237, 273), (275, 237, 274), (276, 221, 275), (277, 238, 276), (199, 238, 277), (278, 199, 277), (239, 199, 278), (240, 207, 239), (301, 241, 240), (257, 241, 301), (200, 222, 279), (280, 200, 279), (258, 209, 280), (281, 243, 258), (259, 243, 281), (283, 357, 282), (245, 357, 283), (284, 245, 283), (246, 210, 284), (285, 247, 246), (224, 247, 285), (261, 262, 260), (263, 262, 261), (225, 262, 263), (264, 225, 263), (265, 226, 264), (286, 226, 265), (287, 226, 286), (289, 228, 266), (309, 228, 289), (213, 228, 309), (290, 213, 309), (267, 268, 290), (269, 268, 267), (291, 268, 269), (250, 214, 291), (293, 230, 250), (270, 230, 293), (294, 251, 271), (365, 251, 294), (295, 232, 363), (313, 232, 295), (253, 232, 313), (254, 233, 296), (255, 254, 297), (314, 218, 255), (272, 218, 314), (299, 235, 298), (236, 235, 299), (256, 236, 299), (300, 275, 274), (276, 275, 300), (277, 276, 334), (335, 239, 278), (240, 239, 335), (303, 257, 301), (222, 257, 303), (279, 222, 303), (355, 280, 279), (304, 280, 355), (258, 280, 304), (319, 244, 259), (282, 244, 319), (283, 282, 305), (306, 284, 283), (246, 284, 306), (285, 246, 338), (321, 224, 285), (260, 224, 321), (307, 264, 263), (265, 264, 307), (286, 265, 308), (324, 287, 286), (288, 287, 324), (249, 287, 288), (266, 249, 288), (310, 290, 309), (267, 290, 310), (269, 267, 310), (326, 291, 269), (250, 291, 326), (293, 250, 292), (345, 270, 293), (311, 270, 345), (231, 270, 311), (271, 231, 311), (294, 271, 328), (366, 365, 294), (346, 253, 313), (233, 253, 346), (296, 233, 346), (297, 254, 296), (314, 255, 297), (298, 272, 314), (273, 256, 299), (300, 274, 273), (334, 276, 300), (277, 334, 278), (301, 240, 335), (303, 301, 302), (317, 279, 303), (355, 279, 317), (337, 258, 304), (281, 258, 337), (319, 259, 281), (305, 282, 319), (283, 305, 320), (306, 283, 320), (338, 246, 306), (285, 338, 339), (321, 285, 339), (261, 260, 321), (263, 261, 322), (307, 263, 322), (308, 265, 307), (286, 308, 324), (289, 266, 288), (309, 289, 343), (310, 309, 343), (269, 310, 325), (326, 269, 325), (292, 250, 326), (293, 292, 345), (328, 271, 311), (295, 363, 312), (346, 313, 295), (297, 296, 329), (315, 314, 297), (298, 314, 315), (331, 299, 298), (316, 299, 331), (273, 299, 316), (332, 273, 316), (300, 273, 332), (336, 301, 335), (302, 301, 336), (304, 355, 337), (318, 281, 337), (319, 281, 318), (338, 306, 320), (322, 261, 321), (307, 322, 323), (308, 307, 323), (342, 288, 324), (289, 288, 342), (343, 289, 342), (310, 343, 344), (327, 326, 325), (292, 326, 327), (205, 311, 345), (328, 311, 205), (330, 297, 329), (315, 297, 330), (348, 298, 315), (331, 298, 348), (316, 331, 349), (300, 332, 333), (335, 278, 351), (303, 302, 352), (317, 303, 353), (305, 319, 356), (356, 320, 305), (338, 320, 223), (321, 339, 340), (308, 323, 360), (341, 324, 308), (342, 324, 341), (310, 344, 203), (203, 325, 310), (327, 325, 204), (361, 345, 292), (205, 345, 361), (294, 328, 362), (366, 294, 396), (295, 312, 216), (346, 295, 195), (296, 346, 347), (329, 296, 347), (349, 331, 348), (332, 316, 197), (198, 300, 350), (334, 300, 198), (278, 334, 198), (199, 335, 238), (336, 335, 199), (352, 302, 336), (353, 303, 352), (354, 317, 353), (355, 317, 354), (318, 337, 242), (223, 320, 356), (202, 338, 357), (339, 338, 202), (358, 321, 211), (322, 321, 358), (323, 322, 359), (341, 308, 360), (343, 342, 248), (344, 343, 212), (203, 344, 212), (204, 325, 203), (361, 292, 327), (362, 328, 205), (215, 294, 362), (396, 294, 215), (312, 183, 216), (363, 183, 312), (364, 183, 363), (216, 183, 364), (366, 396, 365), (368, 388, 367), (369, 388, 368), (381, 369, 368), (370, 369, 381), (371, 370, 381), (393, 370, 371), (372, 393, 371), (374, 373, 379), (375, 374, 379), (394, 374, 375), (376, 394, 375), (398, 394, 376), (397, 398, 376), (378, 377, 396), (367, 377, 378), (368, 367, 378), (372, 371, 382), (383, 372, 382), (373, 372, 383), (397, 376, 387), (380, 368, 378), (389, 381, 368), (371, 381, 389), (383, 382, 385), (379, 373, 383), (387, 376, 375), (392, 397, 387), (378, 396, 395), (384, 378, 395), (380, 378, 384), (389, 368, 380), (385, 371, 389), (382, 371, 385), (390, 383, 385), (379, 383, 390), (386, 379, 390), (375, 379, 386), (391, 375, 386), (387, 375, 391), (394, 387, 391), (392, 387, 394), (380, 384, 388), (389, 380, 388), (369, 389, 388), (385, 389, 369), (370, 385, 369), (393, 385, 370), (390, 385, 393), (384, 395, 377), (367, 384, 377), (388, 384, 367), (390, 393, 372), (386, 390, 372), (373, 386, 372), (374, 386, 373), (391, 386, 374), (394, 391, 374), (398, 392, 394), (395, 396, 377), (392, 398, 397), (438, 525, 398), (559, 525, 438), (541, 559, 415), (543, 542, 399), (428, 511, 400), (560, 528, 401), (429, 560, 402), (546, 544, 403), (547, 546, 561), (444, 548, 416), (417, 548, 444), (562, 516, 445), (550, 562, 448), (404, 550, 448), (405, 563, 404), (565, 551, 407), (552, 565, 419), (566, 533, 421), (553, 566, 431), (455, 536, 432), (568, 536, 455), (554, 520, 422), (555, 554, 478), (570, 555, 423), (409, 570, 457), (573, 572, 410), (574, 538, 573), (577, 576, 424), (412, 578, 411), (437, 579, 413), (438, 398, 414), (415, 559, 438), (399, 542, 541), (543, 399, 440), (400, 543, 440), (401, 528, 428), (402, 560, 401), (403, 544, 429), (442, 546, 403), (561, 546, 442), (445, 516, 417), (418, 562, 445), (448, 562, 418), (405, 404, 449), (407, 406, 405), (408, 552, 419), (420, 408, 452), (421, 533, 420), (431, 566, 421), (432, 535, 553), (433, 568, 455), (422, 569, 433), (478, 554, 422), (423, 555, 478), (457, 570, 423), (410, 537, 409), (460, 576, 574), (424, 576, 460), (425, 577, 424), (426, 557, 425), (411, 557, 426), (439, 541, 415), (399, 541, 439), (440, 399, 439), (428, 400, 440), (430, 429, 402), (403, 429, 430), (445, 417, 444), (449, 404, 448), (450, 405, 449), (407, 405, 450), (452, 408, 419), (453, 420, 452), (421, 420, 453), (475, 553, 431), (432, 553, 475), (454, 432, 475), (455, 432, 454), (478, 422, 434), (410, 409, 457), (459, 573, 410), (574, 573, 459), (483, 426, 425), (411, 426, 483), (435, 411, 483), (412, 411, 435), (427, 412, 435), (413, 427, 436), (462, 413, 436), (437, 413, 462), (486, 437, 462), (439, 415, 464), (428, 440, 465), (401, 428, 490), (402, 401, 490), (430, 402, 441), (492, 403, 430), (442, 403, 492), (561, 442, 443), (444, 416, 466), (446, 445, 444), (418, 445, 446), (448, 418, 447), (450, 449, 494), (470, 407, 450), (565, 407, 470), (419, 565, 471), (452, 419, 451), (453, 452, 472), (431, 421, 474), (475, 431, 498), (433, 455, 476), (478, 434, 477), (456, 423, 478), (457, 423, 456), (458, 410, 457), (459, 410, 458), (574, 459, 505), (424, 460, 481), (425, 424, 461), (483, 425, 482), (484, 427, 435), (436, 427, 484), (438, 414, 463), (464, 415, 438), (487, 439, 464), (488, 439, 487), (440, 439, 488), (489, 428, 465), (490, 428, 489), (441, 402, 490), (529, 430, 441), (491, 430, 529), (492, 430, 491), (443, 442, 492), (514, 561, 443), (416, 561, 514), (466, 416, 514), (493, 444, 466), (467, 444, 493), (446, 444, 467), (447, 418, 446), (468, 448, 447), (449, 448, 468), (469, 450, 494), (470, 450, 469), (471, 565, 470), (451, 419, 471), (473, 453, 472), (421, 453, 473), (474, 421, 473), (498, 431, 474), (500, 475, 498), (454, 475, 500), (476, 455, 454), (501, 433, 476), (422, 433, 501), (434, 422, 501), (519, 478, 477), (456, 478, 519), (479, 457, 456), (504, 457, 479), (458, 457, 504), (480, 574, 505), (460, 574, 480), (481, 460, 480), (461, 424, 481), (507, 425, 461), (482, 425, 507), (435, 483, 508), (484, 435, 508), (485, 436, 484), (462, 436, 485), (486, 462, 524), (509, 438, 463), (464, 438, 509), (527, 440, 488), (465, 440, 527), (510, 490, 489), (511, 490, 510), (441, 490, 511), (530, 492, 491), (443, 492, 530), (514, 443, 513), (547, 466, 514), (493, 466, 547), (447, 446, 515), (468, 447, 516), (517, 449, 468), (494, 449, 517), (495, 470, 469), (496, 470, 495), (471, 470, 496), (451, 471, 531), (518, 452, 451), (472, 452, 518), (473, 472, 497), (499, 474, 473), (498, 474, 499), (500, 498, 499), (567, 454, 500), (476, 454, 567), (501, 476, 567), (502, 434, 501), (477, 434, 502), (519, 477, 569), (503, 456, 519), (479, 456, 503), (504, 479, 503), (521, 458, 504), (522, 458, 521), (459, 458, 522), (505, 459, 522), (480, 505, 571), (506, 481, 480), (461, 481, 506), (507, 461, 575), (556, 482, 507), (539, 482, 556), (483, 482, 539), (508, 483, 539), (540, 484, 508), (485, 484, 540), (524, 462, 485), (579, 486, 524), (487, 464, 509), (526, 488, 487), (527, 488, 526), (489, 465, 527), (529, 441, 511), (512, 491, 529), (530, 491, 512), (513, 443, 530), (514, 513, 545), (547, 514, 545), (467, 493, 547), (515, 446, 467), (516, 447, 515), (468, 516, 549), (517, 468, 549), (469, 494, 517), (531, 471, 496), (551, 451, 531), (518, 451, 551), (497, 472, 518), (473, 497, 532), (499, 473, 532), (500, 499, 534), (567, 500, 534), (501, 567, 536), (502, 501, 536), (569, 477, 502), (519, 569, 520), (503, 519, 520), (504, 503, 521), (571, 505, 522), (480, 571, 572), (506, 480, 572), (575, 461, 506), (507, 575, 556), (523, 508, 539), (540, 508, 523), (578, 485, 540), (524, 485, 578), (525, 509, 463), (487, 509, 525), (542, 527, 526), (489, 527, 542), (543, 489, 542), (510, 489, 543), (511, 510, 543), (529, 511, 528), (544, 530, 512), (513, 530, 544), (548, 467, 547), (515, 467, 548), (550, 517, 549), (469, 517, 550), (496, 495, 469), (531, 496, 564), (551, 531, 564), (552, 518, 551), (497, 518, 552), (533, 499, 532), (535, 567, 534), (555, 503, 520), (537, 522, 521), (571, 522, 537), (506, 572, 538), (575, 506, 538), (558, 524, 578), (579, 524, 558), (559, 487, 525), (526, 487, 559), (542, 526, 541), (560, 529, 528), (512, 529, 560), (544, 512, 429), (546, 545, 513), (547, 545, 546), (515, 548, 417), (562, 549, 516), (550, 549, 562), (563, 469, 550), (496, 469, 563), (552, 551, 565), (408, 532, 497), (533, 532, 420), (566, 534, 499), (535, 534, 553), (502, 536, 568), (555, 520, 554), (570, 521, 503), (537, 521, 409), (576, 556, 575), (539, 556, 577), (523, 539, 557), (540, 523, 557), (525, 463, 398), (541, 526, 559), (511, 543, 400), (528, 511, 428), (429, 512, 560), (546, 513, 544), (416, 547, 561), (548, 547, 416), (516, 515, 417), (563, 550, 404), (496, 563, 405), (564, 496, 405), (406, 564, 405), (407, 564, 406), (551, 564, 407), (408, 497, 552), (420, 532, 408), (566, 499, 533), (553, 534, 566), (432, 567, 535), (536, 567, 432), (502, 568, 433), (569, 502, 433), (520, 569, 422), (570, 503, 555), (409, 521, 570), (410, 571, 537), (572, 571, 410), (538, 572, 573), (576, 538, 574), (575, 538, 576), (577, 556, 576), (539, 577, 425), (557, 539, 425), (411, 540, 557), (578, 540, 411), (427, 578, 412), (558, 578, 427), (413, 558, 427), (579, 558, 413), (414, 398, 463), (437, 590, 579), (486, 590, 437), (579, 590, 486), (580, 593, 595), (587, 582, 581), (598, 582, 587), (585, 595, 590), (580, 595, 585), (586, 580, 585), (581, 580, 586), (584, 581, 586), (587, 581, 584), (588, 598, 587), (583, 598, 588), (589, 583, 588), (600, 583, 589), (591, 584, 586), (587, 584, 591), (592, 587, 591), (588, 587, 592), (749, 600, 589), (596, 585, 590), (586, 585, 596), (593, 586, 596), (591, 586, 593), (597, 592, 591), (588, 592, 597), (594, 589, 588), (749, 589, 594), (591, 593, 580), (597, 591, 581), (599, 588, 597), (594, 588, 599), (583, 594, 599), (600, 594, 583), (749, 594, 600), (595, 596, 590), (593, 596, 595), (581, 591, 580), (582, 597, 581), (599, 597, 582), (598, 599, 582), (583, 599, 598), (608, 680, 749), (725, 680, 608), (601, 725, 636), (750, 601, 616), (751, 750, 637), (641, 700, 640), (753, 700, 641), (727, 753, 617), (754, 727, 618), (644, 701, 620), (730, 701, 644), (731, 730, 622), (732, 731, 646), (623, 732, 647), (757, 734, 624), (610, 717, 609), (628, 705, 611), (738, 705, 628), (739, 738, 628), (761, 740, 602), (719, 761, 603), (655, 741, 604), (742, 741, 655), (743, 742, 631), (762, 743, 612), (744, 762, 672), (763, 745, 613), (695, 763, 605), (606, 695, 605), (748, 606, 634), (766, 769, 615), (608, 749, 607), (636, 725, 608), (616, 601, 636), (637, 750, 616), (640, 752, 751), (617, 753, 641), (618, 727, 617), (754, 618, 619), (728, 754, 619), (620, 729, 728), (622, 730, 644), (646, 731, 622), (647, 732, 646), (624, 733, 623), (609, 758, 757), (736, 759, 610), (760, 736, 627), (611, 718, 760), (602, 739, 628), (603, 761, 602), (604, 719, 603), (631, 742, 655), (612, 743, 631), (672, 762, 612), (613, 745, 744), (632, 763, 613), (605, 763, 632), (633, 606, 605), (634, 606, 633), (614, 764, 748), (615, 764, 614), (635, 608, 607), (636, 608, 635), (638, 751, 637), (640, 751, 638), (643, 728, 619), (620, 728, 643), (621, 620, 643), (644, 620, 621), (648, 623, 647), (624, 623, 648), (649, 624, 648), (757, 624, 649), (650, 757, 649), (609, 757, 650), (625, 610, 609), (626, 610, 625), (736, 610, 626), (627, 736, 626), (652, 760, 627), (611, 760, 652), (653, 611, 652), (628, 611, 653), (654, 628, 653), (602, 628, 654), (603, 602, 629), (630, 604, 603), (655, 604, 630), (613, 744, 672), (657, 748, 634), (614, 748, 657), (767, 766, 615), (636, 635, 682), (616, 636, 683), (637, 616, 683), (638, 637, 684), (639, 640, 638), (641, 640, 639), (617, 641, 642), (643, 619, 659), (622, 644, 686), (647, 646, 645), (648, 647, 661), (649, 648, 662), (663, 609, 650), (625, 609, 663), (626, 625, 651), (652, 627, 665), (654, 653, 666), (603, 629, 667), (631, 655, 669), (672, 612, 670), (656, 613, 672), (632, 613, 656), (605, 632, 674), (694, 633, 605), (634, 633, 694), (657, 634, 676), (678, 614, 657), (615, 614, 678), (679, 615, 678), (767, 615, 679), (635, 607, 765), (681, 636, 682), (683, 636, 681), (684, 637, 683), (697, 638, 684), (639, 638, 697), (642, 641, 639), (658, 617, 642), (618, 617, 658), (619, 618, 658), (685, 643, 659), (621, 643, 685), (686, 644, 621), (660, 622, 686), (646, 622, 660), (645, 646, 660), (661, 647, 645), (662, 648, 661), (650, 649, 689), (690, 650, 689), (663, 650, 690), (735, 626, 651), (664, 626, 735), (627, 626, 664), (704, 652, 665), (653, 652, 704), (706, 654, 666), (602, 654, 706), (629, 602, 706), (668, 603, 667), (630, 603, 668), (669, 655, 630), (707, 631, 669), (612, 631, 707), (670, 612, 707), (671, 672, 670), (673, 672, 671), (656, 672, 673), (674, 632, 656), (675, 605, 674), (709, 605, 675), (694, 605, 709), (676, 634, 694), (677, 657, 676), (678, 657, 677), (696, 635, 765), (682, 635, 696), (680, 682, 696), (681, 682, 680), (684, 683, 713), (697, 684, 713), (698, 639, 697), (642, 639, 698), (658, 642, 699), (726, 619, 658), (659, 619, 726), (685, 659, 726), (687, 621, 685), (686, 621, 687), (660, 686, 687), (755, 645, 660), (661, 645, 755), (662, 661, 755), (649, 662, 688), (689, 649, 688), (702, 663, 690), (625, 663, 702), (651, 625, 702), (691, 627, 664), (665, 627, 691), (704, 665, 691), (737, 653, 704), (666, 653, 737), (706, 666, 737), (692, 629, 706), (667, 629, 692), (668, 667, 692), (720, 630, 668), (669, 630, 720), (707, 669, 720), (721, 670, 707), (671, 670, 721), (673, 671, 722), (693, 656, 673), (674, 656, 693), (695, 694, 709), (676, 694, 695), (677, 676, 710), (723, 678, 677), (724, 678, 723), (679, 678, 724), (768, 767, 679), (712, 683, 681), (713, 683, 712), (697, 713, 714), (698, 697, 714), (699, 642, 698), (658, 699, 700), (726, 658, 700), (685, 726, 715), (687, 685, 715), (660, 687, 701), (755, 660, 701), (662, 755, 716), (688, 662, 716), (690, 689, 688), (735, 651, 702), (717, 664, 735), (691, 664, 717), (704, 691, 703), (737, 704, 703), (706, 737, 705), (692, 706, 705), (668, 692, 740), (720, 668, 740), (707, 720, 741), (721, 707, 741), (722, 671, 721), (708, 673, 722), (693, 673, 708), (675, 674, 693), (709, 675, 746), (695, 709, 746), (710, 676, 695), (677, 710, 747), (723, 677, 747), (711, 679, 724), (768, 679, 711), (680, 696, 765), (601, 713, 712), (699, 698, 714), (727, 726, 700), (729, 687, 715), (731, 755, 701), (756, 688, 716), (690, 688, 756), (734, 690, 756), (702, 690, 734), (717, 735, 702), (759, 691, 717), (718, 737, 703), (739, 692, 705), (719, 720, 740), (743, 721, 741), (722, 721, 743), (745, 693, 708), (675, 693, 745), (746, 675, 745), (725, 681, 680), (712, 681, 725), (601, 712, 725), (750, 714, 713), (699, 714, 751), (727, 700, 753), (754, 715, 726), (729, 715, 728), (731, 701, 730), (732, 716, 755), (756, 716, 623), (702, 734, 757), (717, 702, 758), (759, 717, 610), (736, 703, 691), (718, 703, 760), (739, 705, 738), (719, 740, 761), (743, 741, 742), (762, 708, 722), (745, 708, 744), (763, 746, 745), (695, 746, 763), (710, 695, 606), (606, 747, 710), (723, 747, 748), (724, 723, 764), (711, 724, 764), (768, 711, 769), (680, 765, 749), (750, 713, 601), (751, 714, 750), (752, 699, 751), (640, 699, 752), (700, 699, 640), (754, 726, 727), (728, 715, 754), (620, 687, 729), (701, 687, 620), (732, 755, 731), (623, 716, 732), (733, 756, 623), (624, 756, 733), (734, 756, 624), (758, 702, 757), (609, 717, 758), (736, 691, 759), (760, 703, 736), (611, 737, 718), (705, 737, 611), (602, 692, 739), (740, 692, 602), (604, 720, 719), (741, 720, 604), (762, 722, 743), (744, 708, 762), (748, 747, 606), (764, 723, 748), (615, 711, 764), (769, 711, 615), (607, 749, 765), (766, 789, 769), (767, 789, 766), (768, 789, 767), (769, 789, 768), (773, 770, 780), (774, 771, 773), (787, 771, 774), (778, 786, 787), (783, 786, 778), (772, 786, 783), (776, 772, 783), (774, 773, 780), (775, 787, 774), (778, 787, 775), (790, 772, 776), (779, 790, 776), (780, 770, 789), (777, 774, 780), (775, 774, 777), (782, 775, 777), (785, 776, 783), (779, 776, 785), (781, 780, 789), (777, 780, 781), (784, 778, 775), (783, 778, 784), (785, 783, 784), (779, 785, 788), (781, 789, 770), (771, 777, 781), (782, 777, 771), (784, 775, 782), (786, 784, 782), (785, 784, 786), (772, 785, 786), (788, 785, 772), (773, 781, 770), (771, 781, 773), (787, 782, 771), (786, 782, 787), (790, 788, 772), (790, 779, 788)])
me_d49_001.polygons.foreach_set('use_smooth', [True] * 1562)
me_d49_001.materials.append(mat_mat_d49_001)
me_d49_001.use_remesh_preserve_volume = False
me_d49_001.use_remesh_preserve_attributes = False
me_d49_001.use_mirror_vertex_groups = False
me_d49_001.update()

# ---- objects
ob_d49 = bpy.data.objects.new('D49', me_d49_001)

# ---- transforms, parenting, visibility, modifiers, constraints
ob_d49.location = (0.0, 0.0, 0.0)
ob_d49.scale = (0.1, 0.1, 0.1)
ob_d49.lineart.crease_threshold = 0.0
_m = ob_d49.modifiers.new('Auto Smooth', 'NODES')
_m.node_group = ng_auto_smooth
_gi = [s.identifier for s in ng_auto_smooth.interface.items_tree if s.item_type == 'SOCKET' and s.in_out == 'INPUT']
_m[_gi[1]] = 0.5236  # Angle

# ---- collection membership
col_collection_1.objects.link(ob_d49)

# ---- scene / render settings (as saved in the file)
scene.frame_start = 1; scene.frame_end = 250; scene.frame_set(3)
scene.render.engine = 'BLENDER_EEVEE_NEXT'
scene.render.resolution_percentage = 50
scene.render.dither_intensity = 0.0
scene.cycles.use_denoising = False
scene.cycles.samples = 128
scene.cycles.sampling_pattern = 'TABULATED_SOBOL'
scene.cycles.use_adaptive_sampling = False
scene.cycles.use_light_tree = False
scene.cycles.blur_glossy = 0.0
scene.cycles.sample_clamp_indirect = 0.0
scene.view_settings.view_transform = 'Standard'
bpy.context.view_layer.update()

# ---- added for rendering (the .blend has no active camera and no usable light): camera, sun
cam_auto = bpy.data.cameras.new('AutoCamera')
cam_auto.lens = 50.0
cam_auto.sensor_width = 36.0
cam_auto.clip_end = 1000.0
ob_auto_camera = bpy.data.objects.new('AutoCamera', cam_auto)
scene.collection.objects.link(ob_auto_camera)
ob_auto_camera.location = (4.6648, -5.54765, 3.788)
ob_auto_camera.rotation_euler = (1.09748, -7.21219e-08, 0.694738)
scene.camera = ob_auto_camera
light_auto_sun = bpy.data.lights.new('AutoSun', 'SUN')
light_auto_sun.energy = 3.0
light_auto_sun.angle = 0.0523599
ob_auto_sun = bpy.data.objects.new('AutoSun', light_auto_sun)
scene.collection.objects.link(ob_auto_sun)
ob_auto_sun.rotation_euler = (0.872665, 0.174533, 0.523599)
bpy.context.view_layer.update()
